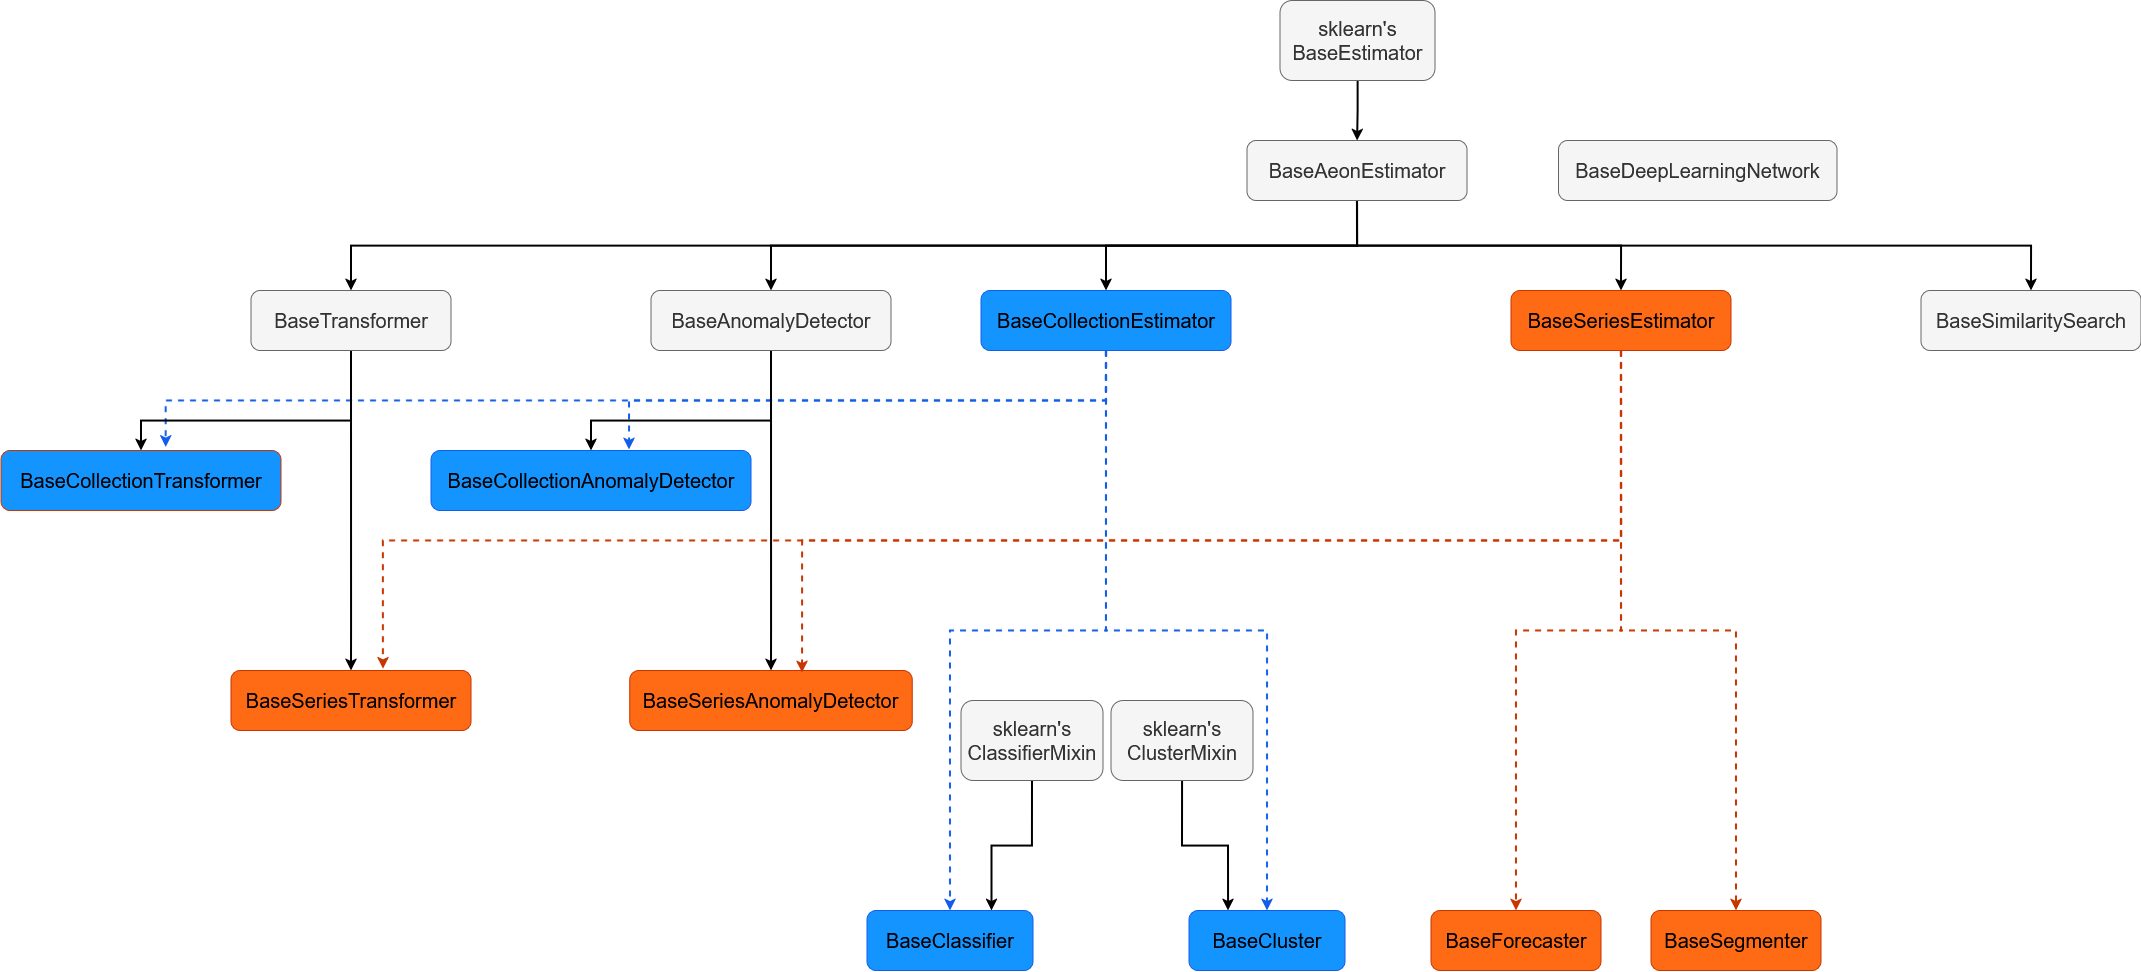

The diagram above was exported from draw.io. Its source (the exported page's mxGraphModel, read from the mxfile embedded in the PNG):
<mxGraphModel dx="4931.5" dy="1752" grid="1" gridSize="10" guides="1" tooltips="1" connect="1" arrows="1" fold="1" page="1" pageScale="1.5" pageWidth="1169" pageHeight="826" background="none" math="0" shadow="0">
  <root>
    <mxCell id="0" style=";html=1;" />
    <mxCell id="1" style=";html=1;" parent="0" />
    <mxCell id="Zz3lQ5y03R1-GQRZRYZF-16" style="edgeStyle=orthogonalEdgeStyle;rounded=0;orthogonalLoop=1;jettySize=auto;html=1;exitX=0.5;exitY=1;exitDx=0;exitDy=0;entryX=0.5;entryY=0;entryDx=0;entryDy=0;fontSize=20;strokeWidth=2;" edge="1" parent="1" source="Zz3lQ5y03R1-GQRZRYZF-1" target="Zz3lQ5y03R1-GQRZRYZF-2">
      <mxGeometry relative="1" as="geometry" />
    </mxCell>
    <mxCell id="Zz3lQ5y03R1-GQRZRYZF-1" value="&lt;font&gt;sklearn's BaseEstimator&lt;/font&gt;" style="rounded=1;whiteSpace=wrap;html=1;fillColor=#f5f5f5;fontColor=#333333;strokeColor=#666666;fontSize=20;" vertex="1" parent="1">
      <mxGeometry x="399" y="399.95" width="155" height="80" as="geometry" />
    </mxCell>
    <mxCell id="Zz3lQ5y03R1-GQRZRYZF-17" style="edgeStyle=orthogonalEdgeStyle;rounded=0;orthogonalLoop=1;jettySize=auto;html=1;exitX=0.5;exitY=1;exitDx=0;exitDy=0;entryX=0.5;entryY=0;entryDx=0;entryDy=0;fontSize=20;strokeWidth=2;" edge="1" parent="1" source="Zz3lQ5y03R1-GQRZRYZF-2" target="Zz3lQ5y03R1-GQRZRYZF-4">
      <mxGeometry relative="1" as="geometry" />
    </mxCell>
    <mxCell id="Zz3lQ5y03R1-GQRZRYZF-18" style="edgeStyle=orthogonalEdgeStyle;rounded=0;orthogonalLoop=1;jettySize=auto;html=1;exitX=0.5;exitY=1;exitDx=0;exitDy=0;entryX=0.5;entryY=0;entryDx=0;entryDy=0;fontSize=20;strokeWidth=2;" edge="1" parent="1" source="Zz3lQ5y03R1-GQRZRYZF-2" target="Zz3lQ5y03R1-GQRZRYZF-3">
      <mxGeometry relative="1" as="geometry" />
    </mxCell>
    <mxCell id="Zz3lQ5y03R1-GQRZRYZF-29" style="edgeStyle=orthogonalEdgeStyle;rounded=0;orthogonalLoop=1;jettySize=auto;html=1;exitX=0.5;exitY=1;exitDx=0;exitDy=0;entryX=0.5;entryY=0;entryDx=0;entryDy=0;fontSize=20;strokeWidth=2;" edge="1" parent="1" source="Zz3lQ5y03R1-GQRZRYZF-2" target="Zz3lQ5y03R1-GQRZRYZF-28">
      <mxGeometry relative="1" as="geometry" />
    </mxCell>
    <mxCell id="Zz3lQ5y03R1-GQRZRYZF-56" style="edgeStyle=orthogonalEdgeStyle;rounded=0;orthogonalLoop=1;jettySize=auto;html=1;exitX=0.5;exitY=1;exitDx=0;exitDy=0;entryX=0.5;entryY=0;entryDx=0;entryDy=0;fontSize=20;strokeWidth=2;" edge="1" parent="1" source="Zz3lQ5y03R1-GQRZRYZF-2" target="Zz3lQ5y03R1-GQRZRYZF-55">
      <mxGeometry relative="1" as="geometry" />
    </mxCell>
    <mxCell id="Zz3lQ5y03R1-GQRZRYZF-59" style="edgeStyle=orthogonalEdgeStyle;rounded=0;orthogonalLoop=1;jettySize=auto;html=1;exitX=0.5;exitY=1;exitDx=0;exitDy=0;fontSize=20;strokeWidth=2;" edge="1" parent="1" source="Zz3lQ5y03R1-GQRZRYZF-2" target="Zz3lQ5y03R1-GQRZRYZF-58">
      <mxGeometry relative="1" as="geometry" />
    </mxCell>
    <mxCell id="Zz3lQ5y03R1-GQRZRYZF-2" value="&lt;font&gt;BaseAeonEstimator&lt;/font&gt;" style="rounded=1;whiteSpace=wrap;html=1;fillColor=#f5f5f5;fontColor=#333333;strokeColor=#666666;fontSize=20;" vertex="1" parent="1">
      <mxGeometry x="366" y="539.95" width="220" height="60" as="geometry" />
    </mxCell>
    <mxCell id="Zz3lQ5y03R1-GQRZRYZF-48" style="edgeStyle=orthogonalEdgeStyle;rounded=0;orthogonalLoop=1;jettySize=auto;html=1;exitX=0.5;exitY=1;exitDx=0;exitDy=0;dashed=1;fillColor=#fa6800;strokeColor=#C73500;fontSize=20;strokeWidth=2;" edge="1" parent="1" source="Zz3lQ5y03R1-GQRZRYZF-3" target="Zz3lQ5y03R1-GQRZRYZF-47">
      <mxGeometry relative="1" as="geometry" />
    </mxCell>
    <mxCell id="Zz3lQ5y03R1-GQRZRYZF-53" style="edgeStyle=orthogonalEdgeStyle;rounded=0;orthogonalLoop=1;jettySize=auto;html=1;exitX=0.5;exitY=1;exitDx=0;exitDy=0;entryX=0.5;entryY=0;entryDx=0;entryDy=0;dashed=1;fillColor=#fa6800;strokeColor=#C73500;fontSize=20;strokeWidth=2;" edge="1" parent="1" source="Zz3lQ5y03R1-GQRZRYZF-3" target="Zz3lQ5y03R1-GQRZRYZF-52">
      <mxGeometry relative="1" as="geometry" />
    </mxCell>
    <mxCell id="Zz3lQ5y03R1-GQRZRYZF-3" value="&lt;font&gt;BaseSeriesEstimator&lt;/font&gt;" style="rounded=1;whiteSpace=wrap;html=1;fillColor=light-dark(#FF6A14,#FF6A14);fontColor=#000000;strokeColor=#C73500;fontSize=20;" vertex="1" parent="1">
      <mxGeometry x="630" y="689.95" width="220" height="60" as="geometry" />
    </mxCell>
    <mxCell id="Zz3lQ5y03R1-GQRZRYZF-32" style="edgeStyle=orthogonalEdgeStyle;rounded=0;orthogonalLoop=1;jettySize=auto;html=1;exitX=0.5;exitY=1;exitDx=0;exitDy=0;entryX=0.619;entryY=-0.017;entryDx=0;entryDy=0;dashed=1;fillColor=#fa6800;strokeColor=light-dark(#125DE9,#125DE9);fontSize=20;entryPerimeter=0;strokeWidth=2;" edge="1" parent="1" source="Zz3lQ5y03R1-GQRZRYZF-4" target="Zz3lQ5y03R1-GQRZRYZF-30">
      <mxGeometry relative="1" as="geometry">
        <mxPoint x="205.00000000000045" y="730" as="sourcePoint" />
        <mxPoint x="-310" y="830.05" as="targetPoint" />
      </mxGeometry>
    </mxCell>
    <mxCell id="Zz3lQ5y03R1-GQRZRYZF-41" style="edgeStyle=orthogonalEdgeStyle;rounded=0;orthogonalLoop=1;jettySize=auto;html=1;exitX=0.5;exitY=1;exitDx=0;exitDy=0;entryX=0.5;entryY=0;entryDx=0;entryDy=0;dashed=1;fillColor=#fa6800;strokeColor=light-dark(#125DE9,#125DE9);fontSize=20;strokeWidth=2;" edge="1" parent="1" source="Zz3lQ5y03R1-GQRZRYZF-4" target="Zz3lQ5y03R1-GQRZRYZF-39">
      <mxGeometry relative="1" as="geometry" />
    </mxCell>
    <mxCell id="Zz3lQ5y03R1-GQRZRYZF-45" style="edgeStyle=orthogonalEdgeStyle;rounded=0;orthogonalLoop=1;jettySize=auto;html=1;exitX=0.5;exitY=1;exitDx=0;exitDy=0;entryX=0.5;entryY=0;entryDx=0;entryDy=0;dashed=1;fillColor=#fa6800;strokeColor=light-dark(#125DE9,#125DE9);fontSize=20;strokeWidth=2;" edge="1" parent="1" source="Zz3lQ5y03R1-GQRZRYZF-4" target="Zz3lQ5y03R1-GQRZRYZF-44">
      <mxGeometry relative="1" as="geometry" />
    </mxCell>
    <mxCell id="Zz3lQ5y03R1-GQRZRYZF-64" style="edgeStyle=orthogonalEdgeStyle;rounded=0;orthogonalLoop=1;jettySize=auto;html=1;exitX=0.5;exitY=1;exitDx=0;exitDy=0;entryX=0.588;entryY=-0.06;entryDx=0;entryDy=0;dashed=1;fillColor=#fa6800;strokeColor=light-dark(#125DE9,#125DE9);fontSize=20;entryPerimeter=0;strokeWidth=2;" edge="1" parent="1" source="Zz3lQ5y03R1-GQRZRYZF-4" target="Zz3lQ5y03R1-GQRZRYZF-61">
      <mxGeometry relative="1" as="geometry">
        <mxPoint x="226.00000000000045" y="740" as="sourcePoint" />
        <mxPoint x="-739" y="840.05" as="targetPoint" />
      </mxGeometry>
    </mxCell>
    <mxCell id="Zz3lQ5y03R1-GQRZRYZF-4" value="&lt;font&gt;BaseCollectionEstimator&lt;/font&gt;" style="rounded=1;whiteSpace=wrap;html=1;fillColor=light-dark(#1494FF,#1494FF);fontColor=#000000;strokeColor=light-dark(#125DE9,#125DE9);fontSize=20;" vertex="1" parent="1">
      <mxGeometry x="100" y="689.95" width="250" height="60" as="geometry" />
    </mxCell>
    <mxCell id="Zz3lQ5y03R1-GQRZRYZF-34" style="edgeStyle=orthogonalEdgeStyle;rounded=0;orthogonalLoop=1;jettySize=auto;html=1;exitX=0.5;exitY=1;exitDx=0;exitDy=0;entryX=0.5;entryY=0;entryDx=0;entryDy=0;fontSize=20;strokeWidth=2;" edge="1" parent="1" source="Zz3lQ5y03R1-GQRZRYZF-28" target="Zz3lQ5y03R1-GQRZRYZF-30">
      <mxGeometry relative="1" as="geometry">
        <Array as="points">
          <mxPoint x="-110" y="820" />
          <mxPoint x="-290" y="820" />
        </Array>
      </mxGeometry>
    </mxCell>
    <mxCell id="Zz3lQ5y03R1-GQRZRYZF-35" style="edgeStyle=orthogonalEdgeStyle;rounded=0;orthogonalLoop=1;jettySize=auto;html=1;exitX=0.5;exitY=1;exitDx=0;exitDy=0;entryX=0.5;entryY=0;entryDx=0;entryDy=0;fontSize=20;strokeWidth=2;" edge="1" parent="1" source="Zz3lQ5y03R1-GQRZRYZF-28" target="Zz3lQ5y03R1-GQRZRYZF-31">
      <mxGeometry relative="1" as="geometry">
        <Array as="points">
          <mxPoint x="-110" y="1030" />
          <mxPoint x="-110" y="1030" />
        </Array>
      </mxGeometry>
    </mxCell>
    <mxCell id="Zz3lQ5y03R1-GQRZRYZF-28" value="&lt;font&gt;BaseAnomalyDetector&lt;/font&gt;" style="rounded=1;whiteSpace=wrap;html=1;fillColor=#f5f5f5;fontColor=#333333;strokeColor=#666666;fontSize=20;" vertex="1" parent="1">
      <mxGeometry x="-230" y="689.95" width="240" height="60" as="geometry" />
    </mxCell>
    <mxCell id="Zz3lQ5y03R1-GQRZRYZF-30" value="&lt;font&gt;BaseCollectionAnomalyDetector&lt;/font&gt;" style="rounded=1;whiteSpace=wrap;html=1;fillColor=light-dark(#1494FF,#1494FF);fontColor=#000000;strokeColor=light-dark(#125DE9,#125DE9);fontSize=20;" vertex="1" parent="1">
      <mxGeometry x="-450" y="850" width="320" height="60" as="geometry" />
    </mxCell>
    <mxCell id="Zz3lQ5y03R1-GQRZRYZF-31" value="&lt;font&gt;BaseSeriesAnomalyDetector&lt;/font&gt;" style="rounded=1;whiteSpace=wrap;html=1;fillColor=light-dark(#FF6A14,#FF6A14);fontColor=#000000;strokeColor=#C73500;fontSize=20;" vertex="1" parent="1">
      <mxGeometry x="-251.25" y="1070" width="282.5" height="60" as="geometry" />
    </mxCell>
    <mxCell id="Zz3lQ5y03R1-GQRZRYZF-39" value="&lt;font&gt;BaseClassifier&lt;/font&gt;" style="rounded=1;whiteSpace=wrap;html=1;fillColor=light-dark(#1494FF,#1494FF);fontColor=#000000;strokeColor=light-dark(#125DE9,#125DE9);fontSize=20;" vertex="1" parent="1">
      <mxGeometry x="-14" y="1310" width="166" height="60" as="geometry" />
    </mxCell>
    <mxCell id="Zz3lQ5y03R1-GQRZRYZF-69" style="edgeStyle=orthogonalEdgeStyle;rounded=0;orthogonalLoop=1;jettySize=auto;html=1;exitX=0.5;exitY=1;exitDx=0;exitDy=0;entryX=0.75;entryY=0;entryDx=0;entryDy=0;strokeWidth=2;" edge="1" parent="1" source="Zz3lQ5y03R1-GQRZRYZF-40" target="Zz3lQ5y03R1-GQRZRYZF-39">
      <mxGeometry relative="1" as="geometry" />
    </mxCell>
    <mxCell id="Zz3lQ5y03R1-GQRZRYZF-40" value="&lt;font&gt;sklearn's ClassifierMixin&lt;/font&gt;" style="rounded=1;whiteSpace=wrap;html=1;fillColor=#f5f5f5;fontColor=#333333;strokeColor=#666666;fontSize=20;" vertex="1" parent="1">
      <mxGeometry x="80" y="1100" width="142" height="80" as="geometry" />
    </mxCell>
    <mxCell id="Zz3lQ5y03R1-GQRZRYZF-68" style="edgeStyle=orthogonalEdgeStyle;rounded=0;orthogonalLoop=1;jettySize=auto;html=1;exitX=0.5;exitY=1;exitDx=0;exitDy=0;entryX=0.25;entryY=0;entryDx=0;entryDy=0;strokeWidth=2;" edge="1" parent="1" source="Zz3lQ5y03R1-GQRZRYZF-43" target="Zz3lQ5y03R1-GQRZRYZF-44">
      <mxGeometry relative="1" as="geometry" />
    </mxCell>
    <mxCell id="Zz3lQ5y03R1-GQRZRYZF-43" value="&lt;font&gt;sklearn's ClusterMixin&lt;/font&gt;" style="rounded=1;whiteSpace=wrap;html=1;fillColor=#f5f5f5;fontColor=#333333;strokeColor=#666666;fontSize=20;" vertex="1" parent="1">
      <mxGeometry x="230" y="1100" width="142" height="80" as="geometry" />
    </mxCell>
    <mxCell id="Zz3lQ5y03R1-GQRZRYZF-44" value="&lt;font&gt;BaseCluster&lt;/font&gt;" style="rounded=1;whiteSpace=wrap;html=1;fillColor=light-dark(#1494FF,#1494FF);fontColor=#000000;strokeColor=light-dark(#125DE9,#125DE9);fontSize=20;" vertex="1" parent="1">
      <mxGeometry x="308" y="1310" width="156" height="60" as="geometry" />
    </mxCell>
    <mxCell id="Zz3lQ5y03R1-GQRZRYZF-47" value="&lt;font&gt;BaseForecaster&lt;/font&gt;" style="rounded=1;whiteSpace=wrap;html=1;fillColor=light-dark(#FF6A14,#FF6A14);fontColor=#000000;strokeColor=#C73500;fontSize=20;" vertex="1" parent="1">
      <mxGeometry x="550" y="1310" width="170" height="60" as="geometry" />
    </mxCell>
    <mxCell id="Zz3lQ5y03R1-GQRZRYZF-50" value="&lt;font&gt;BaseDeepLearningNetwork&lt;/font&gt;" style="rounded=1;whiteSpace=wrap;html=1;fillColor=#f5f5f5;fontColor=#333333;strokeColor=#666666;fontSize=20;" vertex="1" parent="1">
      <mxGeometry x="677.5" y="539.95" width="278.5" height="60" as="geometry" />
    </mxCell>
    <mxCell id="Zz3lQ5y03R1-GQRZRYZF-52" value="&lt;font&gt;BaseSegmenter&lt;/font&gt;" style="rounded=1;whiteSpace=wrap;html=1;fillColor=light-dark(#FF6A14,#FF6A14);fontColor=#000000;strokeColor=#C73500;fontSize=20;" vertex="1" parent="1">
      <mxGeometry x="770" y="1310" width="170" height="60" as="geometry" />
    </mxCell>
    <mxCell id="Zz3lQ5y03R1-GQRZRYZF-55" value="&lt;font&gt;BaseSimilaritySearch&lt;/font&gt;" style="rounded=1;whiteSpace=wrap;html=1;fillColor=#f5f5f5;fontColor=#333333;strokeColor=#666666;fontSize=20;" vertex="1" parent="1">
      <mxGeometry x="1040" y="689.95" width="220" height="60" as="geometry" />
    </mxCell>
    <mxCell id="Zz3lQ5y03R1-GQRZRYZF-62" style="edgeStyle=orthogonalEdgeStyle;rounded=0;orthogonalLoop=1;jettySize=auto;html=1;exitX=0.5;exitY=1;exitDx=0;exitDy=0;entryX=0.5;entryY=0;entryDx=0;entryDy=0;fontSize=20;strokeWidth=2;" edge="1" parent="1" source="Zz3lQ5y03R1-GQRZRYZF-58" target="Zz3lQ5y03R1-GQRZRYZF-61">
      <mxGeometry relative="1" as="geometry">
        <Array as="points">
          <mxPoint x="-530" y="820" />
          <mxPoint x="-740" y="820" />
        </Array>
      </mxGeometry>
    </mxCell>
    <mxCell id="Zz3lQ5y03R1-GQRZRYZF-63" style="edgeStyle=orthogonalEdgeStyle;rounded=0;orthogonalLoop=1;jettySize=auto;html=1;exitX=0.5;exitY=1;exitDx=0;exitDy=0;entryX=0.5;entryY=0;entryDx=0;entryDy=0;fontSize=20;strokeWidth=2;" edge="1" parent="1" source="Zz3lQ5y03R1-GQRZRYZF-58" target="Zz3lQ5y03R1-GQRZRYZF-60">
      <mxGeometry relative="1" as="geometry">
        <Array as="points">
          <mxPoint x="-530" y="1030" />
          <mxPoint x="-530" y="1030" />
        </Array>
      </mxGeometry>
    </mxCell>
    <mxCell id="Zz3lQ5y03R1-GQRZRYZF-58" value="&lt;font&gt;BaseTransformer&lt;/font&gt;" style="rounded=1;whiteSpace=wrap;html=1;fillColor=#f5f5f5;fontColor=#333333;strokeColor=#666666;fontSize=20;" vertex="1" parent="1">
      <mxGeometry x="-630" y="689.95" width="200" height="60" as="geometry" />
    </mxCell>
    <mxCell id="Zz3lQ5y03R1-GQRZRYZF-60" value="&lt;font&gt;BaseSeriesTransformer&lt;/font&gt;" style="rounded=1;whiteSpace=wrap;html=1;fillColor=light-dark(#FF6A14,#FF6A14);fontColor=#000000;strokeColor=#C73500;fontSize=20;" vertex="1" parent="1">
      <mxGeometry x="-650" y="1070" width="240" height="60" as="geometry" />
    </mxCell>
    <mxCell id="Zz3lQ5y03R1-GQRZRYZF-61" value="&lt;font&gt;BaseCollectionTransformer&lt;/font&gt;" style="rounded=1;whiteSpace=wrap;html=1;fillColor=light-dark(#1494FF,#1494FF);fontColor=#000000;strokeColor=light-dark(#C73500,#125DE9);fontSize=20;" vertex="1" parent="1">
      <mxGeometry x="-880" y="850" width="280" height="60" as="geometry" />
    </mxCell>
    <mxCell id="Zz3lQ5y03R1-GQRZRYZF-70" style="edgeStyle=orthogonalEdgeStyle;rounded=0;orthogonalLoop=1;jettySize=auto;html=1;exitX=0.5;exitY=1;exitDx=0;exitDy=0;entryX=0.61;entryY=0.033;entryDx=0;entryDy=0;entryPerimeter=0;dashed=1;fillColor=#fa6800;strokeColor=#C73500;strokeWidth=2;" edge="1" parent="1" source="Zz3lQ5y03R1-GQRZRYZF-3" target="Zz3lQ5y03R1-GQRZRYZF-31">
      <mxGeometry relative="1" as="geometry">
        <Array as="points">
          <mxPoint x="740" y="940" />
          <mxPoint x="-79" y="940" />
        </Array>
      </mxGeometry>
    </mxCell>
    <mxCell id="Zz3lQ5y03R1-GQRZRYZF-71" style="edgeStyle=orthogonalEdgeStyle;rounded=0;orthogonalLoop=1;jettySize=auto;html=1;exitX=0.5;exitY=1;exitDx=0;exitDy=0;entryX=0.633;entryY=-0.03;entryDx=0;entryDy=0;entryPerimeter=0;dashed=1;fillColor=#fa6800;strokeColor=#C73500;strokeWidth=2;" edge="1" parent="1" source="Zz3lQ5y03R1-GQRZRYZF-3" target="Zz3lQ5y03R1-GQRZRYZF-60">
      <mxGeometry relative="1" as="geometry">
        <Array as="points">
          <mxPoint x="740" y="940" />
          <mxPoint x="-498" y="940" />
        </Array>
      </mxGeometry>
    </mxCell>
  </root>
</mxGraphModel>